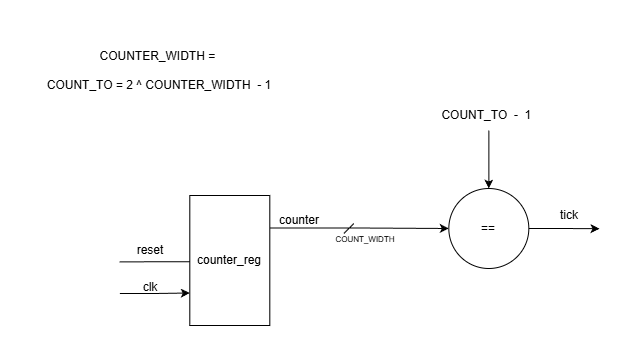

The diagram above was exported from draw.io. Its source (the exported page's mxGraphModel, read from the mxfile embedded in the PNG):
<mxGraphModel dx="843" dy="593" grid="1" gridSize="10" guides="1" tooltips="1" connect="1" arrows="1" fold="1" page="1" pageScale="1" pageWidth="1169" pageHeight="827" math="0" shadow="0">
  <root>
    <mxCell id="0" />
    <mxCell id="1" parent="0" />
    <mxCell id="XXgZI7qaPX9a_koJV66s-1" edge="1" parent="1" style="edgeStyle=orthogonalEdgeStyle;rounded=0;orthogonalLoop=1;jettySize=auto;html=1;exitX=0.75;exitY=1;exitDx=0;exitDy=0;entryX=0.75;entryY=1;entryDx=0;entryDy=0;" target="XXgZI7qaPX9a_koJV66s-4">
      <mxGeometry relative="1" as="geometry">
        <mxPoint x="90.32" y="263" as="sourcePoint" />
      </mxGeometry>
    </mxCell>
    <mxCell id="XXgZI7qaPX9a_koJV66s-3" edge="1" parent="1" source="XXgZI7qaPX9a_koJV66s-4" style="edgeStyle=orthogonalEdgeStyle;rounded=0;orthogonalLoop=1;jettySize=auto;html=1;exitX=0.25;exitY=0;exitDx=0;exitDy=0;entryX=0;entryY=0.5;entryDx=0;entryDy=0;" target="XXgZI7qaPX9a_koJV66s-10">
      <mxGeometry relative="1" as="geometry">
        <mxPoint x="370.31999999999994" y="198" as="targetPoint" />
      </mxGeometry>
    </mxCell>
    <mxCell id="XXgZI7qaPX9a_koJV66s-24" edge="1" parent="1" source="XXgZI7qaPX9a_koJV66s-6" style="edgeStyle=orthogonalEdgeStyle;rounded=0;orthogonalLoop=1;jettySize=auto;html=1;exitX=-0.022;exitY=0.878;exitDx=0;exitDy=0;entryX=0.5;entryY=1;entryDx=0;entryDy=0;exitPerimeter=0;" target="XXgZI7qaPX9a_koJV66s-4">
      <mxGeometry relative="1" as="geometry">
        <mxPoint x="80.32" y="230" as="sourcePoint" />
      </mxGeometry>
    </mxCell>
    <mxCell id="XXgZI7qaPX9a_koJV66s-4" parent="1" style="rounded=0;whiteSpace=wrap;html=1;direction=south;" value="counter_reg" vertex="1">
      <mxGeometry height="130" width="80" x="160.32" y="165" as="geometry" />
    </mxCell>
    <mxCell id="XXgZI7qaPX9a_koJV66s-5" parent="1" style="text;html=1;whiteSpace=wrap;strokeColor=none;fillColor=none;align=center;verticalAlign=middle;rounded=0;points=[];" value="clk" vertex="1">
      <mxGeometry height="30" width="60" x="91.32" y="242" as="geometry" />
    </mxCell>
    <mxCell id="XXgZI7qaPX9a_koJV66s-6" parent="1" style="text;html=1;whiteSpace=wrap;strokeColor=none;fillColor=none;align=center;verticalAlign=middle;rounded=0;points=[];" value="reset" vertex="1">
      <mxGeometry height="30" width="60" x="91.32" y="205" as="geometry" />
    </mxCell>
    <mxCell id="XXgZI7qaPX9a_koJV66s-7" parent="1" style="text;html=1;whiteSpace=wrap;strokeColor=none;fillColor=none;align=center;verticalAlign=middle;rounded=0;points=[];" value="counter" vertex="1">
      <mxGeometry height="30" width="60" x="240.32" y="175" as="geometry" />
    </mxCell>
    <mxCell id="XXgZI7qaPX9a_koJV66s-25" edge="1" parent="1" source="XXgZI7qaPX9a_koJV66s-11" style="edgeStyle=orthogonalEdgeStyle;rounded=0;orthogonalLoop=1;jettySize=auto;html=1;" target="XXgZI7qaPX9a_koJV66s-10" value="">
      <mxGeometry relative="1" as="geometry" />
    </mxCell>
    <mxCell id="XXgZI7qaPX9a_koJV66s-27" edge="1" parent="1" source="XXgZI7qaPX9a_koJV66s-10" style="edgeStyle=orthogonalEdgeStyle;rounded=0;orthogonalLoop=1;jettySize=auto;html=1;exitX=1;exitY=0.5;exitDx=0;exitDy=0;">
      <mxGeometry relative="1" as="geometry">
        <mxPoint x="570" y="198.25" as="targetPoint" />
      </mxGeometry>
    </mxCell>
    <mxCell id="XXgZI7qaPX9a_koJV66s-10" parent="1" style="ellipse;whiteSpace=wrap;html=1;aspect=fixed;" value="==" vertex="1">
      <mxGeometry height="80" width="80" x="419.31999999999994" y="158" as="geometry" />
    </mxCell>
    <mxCell id="XXgZI7qaPX9a_koJV66s-11" parent="1" style="text;html=1;whiteSpace=wrap;strokeColor=none;fillColor=none;align=center;verticalAlign=middle;rounded=0;points=[];" value="COUNT_TO&amp;nbsp; -&amp;nbsp; 1&amp;nbsp;" vertex="1">
      <mxGeometry height="30" width="100" x="409.31999999999994" y="70" as="geometry" />
    </mxCell>
    <mxCell id="XXgZI7qaPX9a_koJV66s-20" edge="1" parent="1" style="edgeStyle=none;orthogonalLoop=1;jettySize=auto;html=1;rounded=0;endArrow=none;endFill=0;" value="">
      <mxGeometry relative="1" width="80" as="geometry">
        <Array as="points" />
        <mxPoint x="314.31999999999994" y="203" as="sourcePoint" />
        <mxPoint x="324.31999999999994" y="193" as="targetPoint" />
      </mxGeometry>
    </mxCell>
    <mxCell id="XXgZI7qaPX9a_koJV66s-21" parent="1" style="text;html=1;whiteSpace=wrap;strokeColor=none;fillColor=none;align=center;verticalAlign=middle;rounded=0;points=[];" value="&lt;font style=&quot;font-size: 8px;&quot;&gt;COUNT_WIDTH&lt;/font&gt;" vertex="1">
      <mxGeometry height="20" width="80" x="296" y="198" as="geometry" />
    </mxCell>
    <mxCell id="XXgZI7qaPX9a_koJV66s-26" parent="1" style="text;html=1;whiteSpace=wrap;strokeColor=none;fillColor=none;align=center;verticalAlign=middle;rounded=0;points=[];" value="COUNTER_WIDTH =&amp;nbsp;&lt;div&gt;&lt;br&gt;&lt;div&gt;COUNT_TO = 2 ^&amp;nbsp;&lt;span style=&quot;background-color: transparent; color: light-dark(rgb(0, 0, 0), rgb(255, 255, 255));&quot;&gt;COUNTER_WIDTH&amp;nbsp; - 1&lt;/span&gt;&lt;/div&gt;&lt;/div&gt;" vertex="1">
      <mxGeometry height="80" width="260" as="geometry" />
    </mxCell>
    <mxCell id="XXgZI7qaPX9a_koJV66s-28" parent="1" style="text;html=1;whiteSpace=wrap;strokeColor=none;fillColor=none;align=center;verticalAlign=middle;rounded=0;" value="tick" vertex="1">
      <mxGeometry height="30" width="60" x="510" y="170" as="geometry" />
    </mxCell>
  </root>
</mxGraphModel>